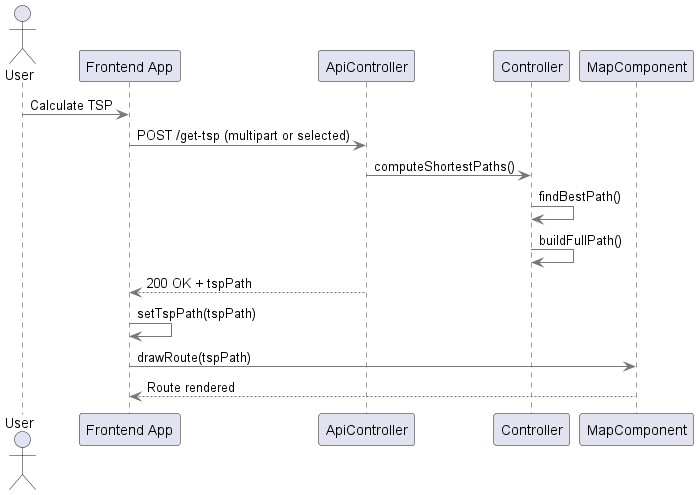

The diagram above was rendered by PlantUML. Its source (embedded in the PNG):
@startuml Sequence_Render_TSP
skinparam ArrowColor #777777
skinparam BackgroundColor #ffffff
skinparam sequence {
  ArrowColor #777777
  LifeLineBorderColor #333333
  LifeLineBackgroundColor #ffffff
}

actor User
participant "Frontend App" as FE
participant "ApiController" as API
participant "Controller" as CTRL
participant "MapComponent" as MAP

User -> FE : Calculate TSP
FE -> API : POST /get-tsp (multipart or selected)
API -> CTRL : computeShortestPaths()
CTRL -> CTRL : findBestPath()
CTRL -> CTRL : buildFullPath()
API --> FE : 200 OK + tspPath
FE -> FE : setTspPath(tspPath)
FE -> MAP : drawRoute(tspPath)
MAP --> FE : Route rendered

@enduml